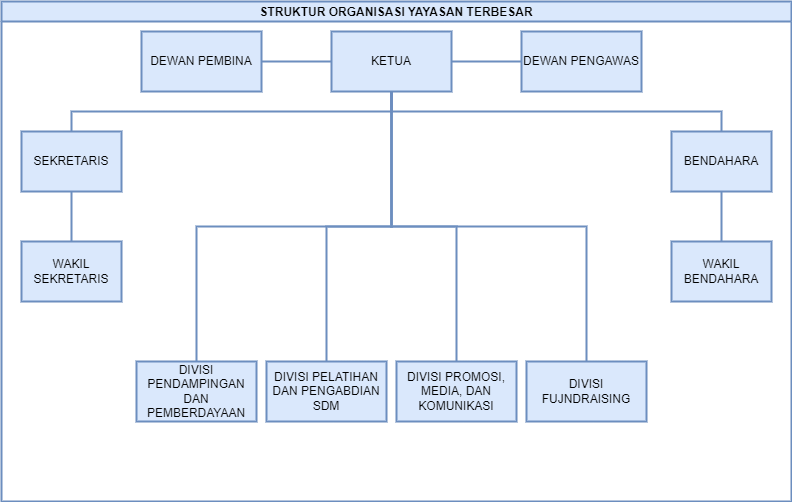

The diagram above was exported from draw.io. Its source (the exported page's mxGraphModel, read from the mxfile embedded in the PNG):
<mxGraphModel dx="1859" dy="544" grid="1" gridSize="10" guides="1" tooltips="1" connect="1" arrows="1" fold="1" page="1" pageScale="1" pageWidth="827" pageHeight="1169" math="0" shadow="0">
  <root>
    <mxCell id="0" />
    <mxCell id="1" parent="0" />
    <mxCell id="7cjyi6k7oW23WaFepAt1-1" value="STRUKTUR ORGANISASI YAYASAN TERBESAR" style="swimlane;startSize=20;horizontal=1;containerType=tree;newEdgeStyle={&quot;edgeStyle&quot;:&quot;elbowEdgeStyle&quot;,&quot;startArrow&quot;:&quot;none&quot;,&quot;endArrow&quot;:&quot;none&quot;};fillColor=#dae8fc;strokeColor=#6c8ebf;strokeWidth=2;" vertex="1" parent="1">
      <mxGeometry x="-180" y="60" width="790" height="500" as="geometry" />
    </mxCell>
    <mxCell id="7cjyi6k7oW23WaFepAt1-2" value="" style="edgeStyle=elbowEdgeStyle;elbow=vertical;sourcePerimeterSpacing=0;targetPerimeterSpacing=0;startArrow=none;endArrow=none;rounded=0;curved=0;strokeWidth=2;fillColor=#dae8fc;strokeColor=#6c8ebf;" edge="1" parent="7cjyi6k7oW23WaFepAt1-1" source="7cjyi6k7oW23WaFepAt1-4" target="7cjyi6k7oW23WaFepAt1-5">
      <mxGeometry relative="1" as="geometry" />
    </mxCell>
    <mxCell id="7cjyi6k7oW23WaFepAt1-3" value="" style="edgeStyle=elbowEdgeStyle;elbow=vertical;sourcePerimeterSpacing=0;targetPerimeterSpacing=0;startArrow=none;endArrow=none;rounded=0;curved=0;strokeWidth=2;fillColor=#dae8fc;strokeColor=#6c8ebf;" edge="1" parent="7cjyi6k7oW23WaFepAt1-1" source="7cjyi6k7oW23WaFepAt1-4" target="7cjyi6k7oW23WaFepAt1-6">
      <mxGeometry relative="1" as="geometry" />
    </mxCell>
    <mxCell id="7cjyi6k7oW23WaFepAt1-24" style="edgeStyle=elbowEdgeStyle;rounded=0;orthogonalLoop=1;jettySize=auto;html=1;startArrow=none;endArrow=none;strokeWidth=2;fillColor=#dae8fc;strokeColor=#6c8ebf;" edge="1" parent="7cjyi6k7oW23WaFepAt1-1" source="7cjyi6k7oW23WaFepAt1-4" target="7cjyi6k7oW23WaFepAt1-7">
      <mxGeometry relative="1" as="geometry" />
    </mxCell>
    <UserObject label="KETUA" treeRoot="1" id="7cjyi6k7oW23WaFepAt1-4">
      <mxCell style="whiteSpace=wrap;html=1;align=center;treeFolding=1;treeMoving=1;newEdgeStyle={&quot;edgeStyle&quot;:&quot;elbowEdgeStyle&quot;,&quot;startArrow&quot;:&quot;none&quot;,&quot;endArrow&quot;:&quot;none&quot;};strokeWidth=2;fillColor=#dae8fc;strokeColor=#6c8ebf;" vertex="1" parent="7cjyi6k7oW23WaFepAt1-1">
        <mxGeometry x="330" y="30" width="120" height="60" as="geometry" />
      </mxCell>
    </UserObject>
    <mxCell id="7cjyi6k7oW23WaFepAt1-5" value="SEKRETARIS" style="whiteSpace=wrap;html=1;align=center;verticalAlign=middle;treeFolding=1;treeMoving=1;newEdgeStyle={&quot;edgeStyle&quot;:&quot;elbowEdgeStyle&quot;,&quot;startArrow&quot;:&quot;none&quot;,&quot;endArrow&quot;:&quot;none&quot;};strokeWidth=2;fillColor=#dae8fc;strokeColor=#6c8ebf;" vertex="1" parent="7cjyi6k7oW23WaFepAt1-1">
      <mxGeometry x="20" y="130" width="100" height="60" as="geometry" />
    </mxCell>
    <mxCell id="7cjyi6k7oW23WaFepAt1-6" value="BENDAHARA" style="whiteSpace=wrap;html=1;align=center;verticalAlign=middle;treeFolding=1;treeMoving=1;newEdgeStyle={&quot;edgeStyle&quot;:&quot;elbowEdgeStyle&quot;,&quot;startArrow&quot;:&quot;none&quot;,&quot;endArrow&quot;:&quot;none&quot;};strokeWidth=2;fillColor=#dae8fc;strokeColor=#6c8ebf;" vertex="1" parent="7cjyi6k7oW23WaFepAt1-1">
      <mxGeometry x="670" y="130" width="100" height="60" as="geometry" />
    </mxCell>
    <UserObject label="DEWAN PENGAWAS" treeRoot="1" id="7cjyi6k7oW23WaFepAt1-7">
      <mxCell style="whiteSpace=wrap;html=1;align=center;treeFolding=1;treeMoving=1;newEdgeStyle={&quot;edgeStyle&quot;:&quot;elbowEdgeStyle&quot;,&quot;startArrow&quot;:&quot;none&quot;,&quot;endArrow&quot;:&quot;none&quot;};strokeWidth=2;fillColor=#dae8fc;strokeColor=#6c8ebf;" vertex="1" parent="7cjyi6k7oW23WaFepAt1-1">
        <mxGeometry x="520" y="30" width="120" height="60" as="geometry" />
      </mxCell>
    </UserObject>
    <mxCell id="7cjyi6k7oW23WaFepAt1-23" style="edgeStyle=elbowEdgeStyle;rounded=0;orthogonalLoop=1;jettySize=auto;html=1;startArrow=none;endArrow=none;strokeWidth=2;fillColor=#dae8fc;strokeColor=#6c8ebf;" edge="1" parent="7cjyi6k7oW23WaFepAt1-1" source="7cjyi6k7oW23WaFepAt1-8" target="7cjyi6k7oW23WaFepAt1-4">
      <mxGeometry relative="1" as="geometry" />
    </mxCell>
    <UserObject label="DEWAN PEMBINA" treeRoot="1" id="7cjyi6k7oW23WaFepAt1-8">
      <mxCell style="whiteSpace=wrap;html=1;align=center;treeFolding=1;treeMoving=1;newEdgeStyle={&quot;edgeStyle&quot;:&quot;elbowEdgeStyle&quot;,&quot;startArrow&quot;:&quot;none&quot;,&quot;endArrow&quot;:&quot;none&quot;};strokeWidth=2;fillColor=#dae8fc;strokeColor=#6c8ebf;" vertex="1" parent="7cjyi6k7oW23WaFepAt1-1">
        <mxGeometry x="140" y="30" width="120" height="60" as="geometry" />
      </mxCell>
    </UserObject>
    <mxCell id="7cjyi6k7oW23WaFepAt1-9" value="" style="edgeStyle=elbowEdgeStyle;elbow=vertical;sourcePerimeterSpacing=0;targetPerimeterSpacing=0;startArrow=none;endArrow=none;rounded=0;curved=0;strokeWidth=2;fillColor=#dae8fc;strokeColor=#6c8ebf;" edge="1" target="7cjyi6k7oW23WaFepAt1-10" source="7cjyi6k7oW23WaFepAt1-5" parent="7cjyi6k7oW23WaFepAt1-1">
      <mxGeometry relative="1" as="geometry">
        <mxPoint x="420" y="150" as="sourcePoint" />
      </mxGeometry>
    </mxCell>
    <mxCell id="7cjyi6k7oW23WaFepAt1-10" value="WAKIL SEKRETARIS" style="whiteSpace=wrap;html=1;align=center;verticalAlign=middle;treeFolding=1;treeMoving=1;newEdgeStyle={&quot;edgeStyle&quot;:&quot;elbowEdgeStyle&quot;,&quot;startArrow&quot;:&quot;none&quot;,&quot;endArrow&quot;:&quot;none&quot;};strokeWidth=2;fillColor=#dae8fc;strokeColor=#6c8ebf;" vertex="1" parent="7cjyi6k7oW23WaFepAt1-1">
      <mxGeometry x="20" y="240" width="100" height="60" as="geometry" />
    </mxCell>
    <mxCell id="7cjyi6k7oW23WaFepAt1-11" value="" style="edgeStyle=elbowEdgeStyle;elbow=vertical;sourcePerimeterSpacing=0;targetPerimeterSpacing=0;startArrow=none;endArrow=none;rounded=0;curved=0;strokeWidth=2;fillColor=#dae8fc;strokeColor=#6c8ebf;" edge="1" target="7cjyi6k7oW23WaFepAt1-12" source="7cjyi6k7oW23WaFepAt1-6" parent="7cjyi6k7oW23WaFepAt1-1">
      <mxGeometry relative="1" as="geometry">
        <mxPoint x="420" y="150" as="sourcePoint" />
      </mxGeometry>
    </mxCell>
    <mxCell id="7cjyi6k7oW23WaFepAt1-12" value="WAKIL BENDAHARA" style="whiteSpace=wrap;html=1;align=center;verticalAlign=middle;treeFolding=1;treeMoving=1;newEdgeStyle={&quot;edgeStyle&quot;:&quot;elbowEdgeStyle&quot;,&quot;startArrow&quot;:&quot;none&quot;,&quot;endArrow&quot;:&quot;none&quot;};strokeWidth=2;fillColor=#dae8fc;strokeColor=#6c8ebf;" vertex="1" parent="7cjyi6k7oW23WaFepAt1-1">
      <mxGeometry x="670" y="240" width="100" height="60" as="geometry" />
    </mxCell>
    <mxCell id="7cjyi6k7oW23WaFepAt1-15" value="" style="edgeStyle=elbowEdgeStyle;rounded=0;orthogonalLoop=1;jettySize=auto;html=1;elbow=vertical;startArrow=none;endArrow=none;strokeWidth=2;fillColor=#dae8fc;strokeColor=#6c8ebf;" edge="1" source="7cjyi6k7oW23WaFepAt1-4" target="7cjyi6k7oW23WaFepAt1-16" parent="7cjyi6k7oW23WaFepAt1-1">
      <mxGeometry relative="1" as="geometry" />
    </mxCell>
    <UserObject label="DIVISI PROMOSI, MEDIA, DAN KOMUNIKASI" treeRoot="1" id="7cjyi6k7oW23WaFepAt1-16">
      <mxCell style="whiteSpace=wrap;html=1;align=center;treeFolding=1;treeMoving=1;newEdgeStyle={&quot;edgeStyle&quot;:&quot;elbowEdgeStyle&quot;,&quot;startArrow&quot;:&quot;none&quot;,&quot;endArrow&quot;:&quot;none&quot;};strokeWidth=2;fillColor=#dae8fc;strokeColor=#6c8ebf;" vertex="1" parent="7cjyi6k7oW23WaFepAt1-1">
        <mxGeometry x="395" y="360" width="120" height="60" as="geometry" />
      </mxCell>
    </UserObject>
    <mxCell id="7cjyi6k7oW23WaFepAt1-17" value="" style="edgeStyle=elbowEdgeStyle;rounded=0;orthogonalLoop=1;jettySize=auto;html=1;elbow=vertical;startArrow=none;endArrow=none;strokeWidth=2;fillColor=#dae8fc;strokeColor=#6c8ebf;" edge="1" source="7cjyi6k7oW23WaFepAt1-4" target="7cjyi6k7oW23WaFepAt1-18" parent="7cjyi6k7oW23WaFepAt1-1">
      <mxGeometry relative="1" as="geometry" />
    </mxCell>
    <UserObject label="DIVISI PELATIHAN DAN PENGABDIAN SDM" treeRoot="1" id="7cjyi6k7oW23WaFepAt1-18">
      <mxCell style="whiteSpace=wrap;html=1;align=center;treeFolding=1;treeMoving=1;newEdgeStyle={&quot;edgeStyle&quot;:&quot;elbowEdgeStyle&quot;,&quot;startArrow&quot;:&quot;none&quot;,&quot;endArrow&quot;:&quot;none&quot;};strokeWidth=2;fillColor=#dae8fc;strokeColor=#6c8ebf;" vertex="1" parent="7cjyi6k7oW23WaFepAt1-1">
        <mxGeometry x="265" y="360" width="120" height="60" as="geometry" />
      </mxCell>
    </UserObject>
    <mxCell id="7cjyi6k7oW23WaFepAt1-19" value="" style="edgeStyle=elbowEdgeStyle;rounded=0;orthogonalLoop=1;jettySize=auto;html=1;elbow=vertical;startArrow=none;endArrow=none;strokeWidth=2;fillColor=#dae8fc;strokeColor=#6c8ebf;" edge="1" source="7cjyi6k7oW23WaFepAt1-4" target="7cjyi6k7oW23WaFepAt1-20" parent="7cjyi6k7oW23WaFepAt1-1">
      <mxGeometry relative="1" as="geometry" />
    </mxCell>
    <UserObject label="DIVISI FUJNDRAISING" treeRoot="1" id="7cjyi6k7oW23WaFepAt1-20">
      <mxCell style="whiteSpace=wrap;html=1;align=center;treeFolding=1;treeMoving=1;newEdgeStyle={&quot;edgeStyle&quot;:&quot;elbowEdgeStyle&quot;,&quot;startArrow&quot;:&quot;none&quot;,&quot;endArrow&quot;:&quot;none&quot;};strokeWidth=2;fillColor=#dae8fc;strokeColor=#6c8ebf;" vertex="1" parent="7cjyi6k7oW23WaFepAt1-1">
        <mxGeometry x="525" y="360" width="120" height="60" as="geometry" />
      </mxCell>
    </UserObject>
    <mxCell id="7cjyi6k7oW23WaFepAt1-21" value="" style="edgeStyle=elbowEdgeStyle;rounded=0;orthogonalLoop=1;jettySize=auto;html=1;elbow=vertical;startArrow=none;endArrow=none;strokeWidth=2;fillColor=#dae8fc;strokeColor=#6c8ebf;" edge="1" source="7cjyi6k7oW23WaFepAt1-4" target="7cjyi6k7oW23WaFepAt1-22" parent="7cjyi6k7oW23WaFepAt1-1">
      <mxGeometry relative="1" as="geometry" />
    </mxCell>
    <UserObject label="DIVISI PENDAMPINGAN DAN PEMBERDAYAAN" treeRoot="1" id="7cjyi6k7oW23WaFepAt1-22">
      <mxCell style="whiteSpace=wrap;html=1;align=center;treeFolding=1;treeMoving=1;newEdgeStyle={&quot;edgeStyle&quot;:&quot;elbowEdgeStyle&quot;,&quot;startArrow&quot;:&quot;none&quot;,&quot;endArrow&quot;:&quot;none&quot;};strokeWidth=2;fillColor=#dae8fc;strokeColor=#6c8ebf;" vertex="1" parent="7cjyi6k7oW23WaFepAt1-1">
        <mxGeometry x="135" y="360" width="120" height="60" as="geometry" />
      </mxCell>
    </UserObject>
  </root>
</mxGraphModel>